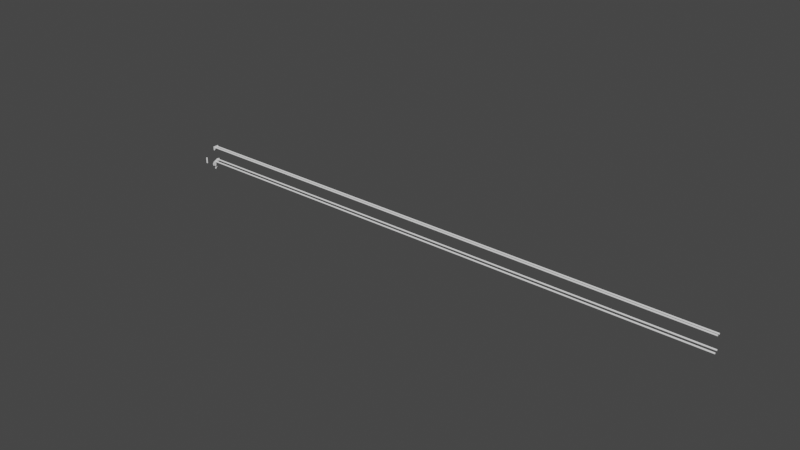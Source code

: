 # Source: design01.blend  (saved by Blender 2.80.75; exported with 4.5.12 LTS)
import bpy
from mathutils import Matrix  # noqa: F401  (used for matrix-valued properties, if any)

bpy.ops.wm.read_factory_settings(use_empty=True)
scene = bpy.context.scene
scene.name = 'Scene'

# ---- collections
col_towel_a = bpy.data.collections.new('towel_a'); scene.collection.children.link(col_towel_a)
col_curtain = bpy.data.collections.new('Curtain'); scene.collection.children.link(col_curtain)
col_towel_double = bpy.data.collections.new('towel_double'); scene.collection.children.link(col_towel_double)
col_towel_single_mount = bpy.data.collections.new('towel_single_mount'); scene.collection.children.link(col_towel_single_mount)
col_hanger = bpy.data.collections.new('hanger'); scene.collection.children.link(col_hanger)
col_curtain_2 = bpy.data.collections.new('curtain_2'); scene.collection.children.link(col_curtain_2)

# ---- materials (node trees are filled in below, after node groups)
mat_material = bpy.data.materials.new('Material')
mat_material.alpha_threshold = 0.0
mat_material.use_transparent_shadow = False
mat_material.line_color = (0.0, 0.0, 0.0, 1.0)

# ---- material node trees
mat_material.use_nodes = True; mat_material.node_tree.nodes.clear()
_N = mat_material.node_tree.nodes; _L = mat_material.node_tree.links
n0 = _N.new('ShaderNodeOutputMaterial'); n0.name = 'Material Output'; n0.location = (300, 300)
n1 = _N.new('ShaderNodeBsdfPrincipled'); n1.name = 'Principled BSDF'; n1.location = (10, 300)
n1.distribution = 'GGX'
n1.subsurface_method = 'BURLEY'
n1.inputs[2].default_value = 0.4
n1.inputs[3].default_value = 1.45
n1.inputs[27].default_value = (0.0, 0.0, 0.0, 1.0)
n1.inputs[28].default_value = 1.0
_L.new(n1.outputs[0], n0.inputs[0])
n0.is_active_output = True

# ---- world
world_world = bpy.data.worlds.new('World'); scene.world = world_world
world_world.use_nodes = True; world_world.node_tree.nodes.clear()
_N = world_world.node_tree.nodes; _L = world_world.node_tree.links
n0 = _N.new('ShaderNodeOutputWorld'); n0.name = 'World Output'; n0.location = (300, 300)
n1 = _N.new('ShaderNodeBackground'); n1.name = 'Background'; n1.location = (10, 300)
n1.inputs[0].default_value = (0.05088, 0.05088, 0.05088, 1.0)
_L.new(n1.outputs[0], n0.inputs[0])
n0.is_active_output = True
world_world.color = (0.05088, 0.05088, 0.05088)
world_world.use_sun_shadow = False
world_world.sun_shadow_jitter_overblur = 0.0

# ---- meshes
me_cube = bpy.data.meshes.new('Cube')
me_cube.from_pydata([(1.0, 1.0, 1.0), (1.0, 1.0, -1.0), (1.0, 0.0, 1.0), (1.0, 0.0, -1.0), (-1.0, 1.0, 1.0), (-1.0, 1.0, -1.0), (-1.0, 0.0, 1.0), (-1.0, 0.0, -1.0)], [], [(0, 4, 6, 2), (3, 2, 6, 7), (7, 6, 4, 5), (5, 1, 3, 7), (1, 0, 2, 3), (5, 4, 0, 1)])
_uv = me_cube.uv_layers.new(name='UVMap')
_uv.uv.foreach_set('vector', [0.375, 0.0, 0.625, 0.0, 0.625, 0.25, 0.375, 0.25, 0.375, 0.25, 0.625, 0.25, 0.625, 0.5, 0.375, 0.5, 0.375, 0.5, 0.625, 0.5, 0.625, 0.75, 0.375, 0.75, 0.375, 0.75, 0.625, 0.75, 0.625, 1.0, 0.375, 1.0, 0.125, 0.5, 0.375, 0.5, 0.375, 0.75, 0.125, 0.75, 0.625, 0.5, 0.875, 0.5, 0.875, 0.75, 0.625, 0.75])
me_cube.materials.append(mat_material)
me_cube.use_remesh_preserve_volume = False
me_cube.use_remesh_preserve_attributes = False
me_cube.use_mirror_vertex_groups = False
me_cube.update()
me_cube_001 = bpy.data.meshes.new('Cube.001')
me_cube_001.from_pydata([(-12.5, -0.5, -0.5), (-12.5, -0.5, 0.5), (-12.5, 0.5, -0.5), (-12.5, 0.5, 0.5), (12.5, -0.5, -0.5), (12.5, -0.5, 0.5), (12.5, 0.5, -0.5), (12.5, 0.5, 0.5)], [], [(0, 1, 3, 2), (2, 3, 7, 6), (6, 7, 5, 4), (4, 5, 1, 0), (2, 6, 4, 0), (7, 3, 1, 5)])
_uv = me_cube_001.uv_layers.new(name='UVMap')
_uv.uv.foreach_set('vector', [0.375, 0.0, 0.625, 0.0, 0.625, 0.25, 0.375, 0.25, 0.375, 0.25, 0.625, 0.25, 0.625, 0.5, 0.375, 0.5, 0.375, 0.5, 0.625, 0.5, 0.625, 0.75, 0.375, 0.75, 0.375, 0.75, 0.625, 0.75, 0.625, 1.0, 0.375, 1.0, 0.125, 0.5, 0.375, 0.5, 0.375, 0.75, 0.125, 0.75, 0.625, 0.5, 0.875, 0.5, 0.875, 0.75, 0.625, 0.75])
me_cube_001.use_remesh_preserve_volume = False
me_cube_001.use_remesh_preserve_attributes = False
me_cube_001.use_mirror_vertex_groups = False
me_cube_001.update()
me_cube_002 = bpy.data.meshes.new('Cube.002')
me_cube_002.from_pydata([(-0.5, 0.0, -0.5), (-0.5, 0.0, 0.5), (-0.5, 1.5, -0.5), (-0.5, 1.5, 0.5), (0.5, 0.0, -0.5), (0.5, 0.0, 0.5), (0.5, 1.5, -0.5), (0.5, 1.5, 0.5)], [], [(0, 1, 3, 2), (2, 3, 7, 6), (6, 7, 5, 4), (4, 5, 1, 0), (2, 6, 4, 0), (7, 3, 1, 5)])
_uv = me_cube_002.uv_layers.new(name='UVMap')
_uv.uv.foreach_set('vector', [0.375, 0.0, 0.625, 0.0, 0.625, 0.25, 0.375, 0.25, 0.375, 0.25, 0.625, 0.25, 0.625, 0.5, 0.375, 0.5, 0.375, 0.5, 0.625, 0.5, 0.625, 0.75, 0.375, 0.75, 0.375, 0.75, 0.625, 0.75, 0.625, 1.0, 0.375, 1.0, 0.125, 0.5, 0.375, 0.5, 0.375, 0.75, 0.125, 0.75, 0.625, 0.5, 0.875, 0.5, 0.875, 0.75, 0.625, 0.75])
me_cube_002.use_remesh_preserve_volume = False
me_cube_002.use_remesh_preserve_attributes = False
me_cube_002.use_mirror_vertex_groups = False
me_cube_002.update()
me_cube_003 = bpy.data.meshes.new('Cube.003')
me_cube_003.from_pydata([(-0.5, 0.0, -1.0), (-0.5, 0.0, 1.0), (-0.5, 1.0, -1.0), (-0.5, 1.0, 1.0), (0.5, 0.0, -1.0), (0.5, 0.0, 1.0), (0.5, 1.0, -1.0), (0.5, 1.0, 1.0)], [], [(0, 1, 3, 2), (2, 3, 7, 6), (6, 7, 5, 4), (4, 5, 1, 0), (2, 6, 4, 0), (7, 3, 1, 5)])
_uv = me_cube_003.uv_layers.new(name='UVMap')
_uv.uv.foreach_set('vector', [0.375, 0.0, 0.625, 0.0, 0.625, 0.25, 0.375, 0.25, 0.375, 0.25, 0.625, 0.25, 0.625, 0.5, 0.375, 0.5, 0.375, 0.5, 0.625, 0.5, 0.625, 0.75, 0.375, 0.75, 0.375, 0.75, 0.625, 0.75, 0.625, 1.0, 0.375, 1.0, 0.125, 0.5, 0.375, 0.5, 0.375, 0.75, 0.125, 0.75, 0.625, 0.5, 0.875, 0.5, 0.875, 0.75, 0.625, 0.75])
me_cube_003.use_remesh_preserve_volume = False
me_cube_003.use_remesh_preserve_attributes = False
me_cube_003.use_mirror_vertex_groups = False
me_cube_003.update()
me_cylinder = bpy.data.meshes.new('Cylinder')
me_cylinder.from_pydata([(-46.0, 0.25, 7.8e-09), (46.0, 0.25, -2.2e-08), (-46.0, 0.2452, -0.04877), (46.0, 0.2452, -0.04877), (-46.0, 0.231, -0.09567), (46.0, 0.231, -0.09567), (-46.0, 0.2079, -0.1389), (46.0, 0.2079, -0.1389), (-46.0, 0.1768, -0.1768), (46.0, 0.1768, -0.1768), (-46.0, 0.1389, -0.2079), (46.0, 0.1389, -0.2079), (-46.0, 0.09567, -0.231), (46.0, 0.09567, -0.231), (-46.0, 0.04877, -0.2452), (46.0, 0.04877, -0.2452), (-46.0, 2.545e-07, -0.25), (46.0, 2.545e-07, -0.25), (-46.0, -0.04877, -0.2452), (46.0, -0.04877, -0.2452), (-46.0, -0.09567, -0.231), (46.0, -0.09567, -0.231), (-46.0, -0.1389, -0.2079), (46.0, -0.1389, -0.2079), (-46.0, -0.1768, -0.1768), (46.0, -0.1768, -0.1768), (-46.0, -0.2079, -0.1389), (46.0, -0.2079, -0.1389), (-46.0, -0.231, -0.09567), (46.0, -0.231, -0.09567), (-46.0, -0.2452, -0.04877), (46.0, -0.2452, -0.04877), (-46.0, -0.25, 9.721e-08), (46.0, -0.25, 6.74e-08), (-46.0, -0.2452, 0.04877), (46.0, -0.2452, 0.04877), (-46.0, -0.231, 0.09567), (46.0, -0.231, 0.09567), (-46.0, -0.2079, 0.1389), (46.0, -0.2079, 0.1389), (-46.0, -0.1768, 0.1768), (46.0, -0.1768, 0.1768), (-46.0, -0.1389, 0.2079), (46.0, -0.1389, 0.2079), (-46.0, -0.09567, 0.231), (46.0, -0.09567, 0.231), (-46.0, -0.04877, 0.2452), (46.0, -0.04877, 0.2452), (-46.0, 4.77e-07, 0.25), (46.0, 4.77e-07, 0.25), (-46.0, 0.04877, 0.2452), (46.0, 0.04877, 0.2452), (-46.0, 0.09567, 0.231), (46.0, 0.09567, 0.231), (-46.0, 0.1389, 0.2079), (46.0, 0.1389, 0.2079), (-46.0, 0.1768, 0.1768), (46.0, 0.1768, 0.1768), (-46.0, 0.2079, 0.1389), (46.0, 0.2079, 0.1389), (-46.0, 0.231, 0.09567), (46.0, 0.231, 0.09567), (-46.0, 0.2452, 0.04877), (46.0, 0.2452, 0.04877)], [], [(0, 1, 3, 2), (2, 3, 5, 4), (4, 5, 7, 6), (6, 7, 9, 8), (8, 9, 11, 10), (10, 11, 13, 12), (12, 13, 15, 14), (14, 15, 17, 16), (16, 17, 19, 18), (18, 19, 21, 20), (20, 21, 23, 22), (22, 23, 25, 24), (24, 25, 27, 26), (26, 27, 29, 28), (28, 29, 31, 30), (30, 31, 33, 32), (32, 33, 35, 34), (34, 35, 37, 36), (36, 37, 39, 38), (38, 39, 41, 40), (40, 41, 43, 42), (42, 43, 45, 44), (44, 45, 47, 46), (46, 47, 49, 48), (48, 49, 51, 50), (50, 51, 53, 52), (52, 53, 55, 54), (54, 55, 57, 56), (56, 57, 59, 58), (58, 59, 61, 60), (3, 1, 63, 61, 59, 57, 55, 53, 51, 49, 47, 45, 43, 41, 39, 37, 35, 33, 31, 29, 27, 25, 23, 21, 19, 17, 15, 13, 11, 9, 7, 5), (60, 61, 63, 62), (62, 63, 1, 0), (0, 2, 4, 6, 8, 10, 12, 14, 16, 18, 20, 22, 24, 26, 28, 30, 32, 34, 36, 38, 40, 42, 44, 46, 48, 50, 52, 54, 56, 58, 60, 62)])
_uv = me_cylinder.uv_layers.new(name='UVMap')
_uv.uv.foreach_set('vector', [1.0, 0.5, 1.0, 1.0, 0.9688, 1.0, 0.9688, 0.5, 0.9688, 0.5, 0.9688, 1.0, 0.9375, 1.0, 0.9375, 0.5, 0.9375, 0.5, 0.9375, 1.0, 0.9062, 1.0, 0.9062, 0.5, 0.9062, 0.5, 0.9062, 1.0, 0.875, 1.0, 0.875, 0.5, 0.875, 0.5, 0.875, 1.0, 0.8438, 1.0, 0.8438, 0.5, 0.8438, 0.5, 0.8438, 1.0, 0.8125, 1.0, 0.8125, 0.5, 0.8125, 0.5, 0.8125, 1.0, 0.7812, 1.0, 0.7812, 0.5, 0.7812, 0.5, 0.7812, 1.0, 0.75, 1.0, 0.75, 0.5, 0.75, 0.5, 0.75, 1.0, 0.7188, 1.0, 0.7188, 0.5, 0.7188, 0.5, 0.7188, 1.0, 0.6875, 1.0, 0.6875, 0.5, 0.6875, 0.5, 0.6875, 1.0, 0.6562, 1.0, 0.6562, 0.5, 0.6562, 0.5, 0.6562, 1.0, 0.625, 1.0, 0.625, 0.5, 0.625, 0.5, 0.625, 1.0, 0.5938, 1.0, 0.5938, 0.5, 0.5938, 0.5, 0.5938, 1.0, 0.5625, 1.0, 0.5625, 0.5, 0.5625, 0.5, 0.5625, 1.0, 0.5312, 1.0, 0.5312, 0.5, 0.5312, 0.5, 0.5312, 1.0, 0.5, 1.0, 0.5, 0.5, 0.5, 0.5, 0.5, 1.0, 0.4688, 1.0, 0.4688, 0.5, 0.4688, 0.5, 0.4688, 1.0, 0.4375, 1.0, 0.4375, 0.5, 0.4375, 0.5, 0.4375, 1.0, 0.4062, 1.0, 0.4062, 0.5, 0.4062, 0.5, 0.4062, 1.0, 0.375, 1.0, 0.375, 0.5, 0.375, 0.5, 0.375, 1.0, 0.3438, 1.0, 0.3438, 0.5, 0.3438, 0.5, 0.3438, 1.0, 0.3125, 1.0, 0.3125, 0.5, 0.3125, 0.5, 0.3125, 1.0, 0.2812, 1.0, 0.2812, 0.5, 0.2812, 0.5, 0.2812, 1.0, 0.25, 1.0, 0.25, 0.5, 0.25, 0.5, 0.25, 1.0, 0.2188, 1.0, 0.2188, 0.5, 0.2188, 0.5, 0.2188, 1.0, 0.1875, 1.0, 0.1875, 0.5, 0.1875, 0.5, 0.1875, 1.0, 0.1562, 1.0, 0.1562, 0.5, 0.1562, 0.5, 0.1562, 1.0, 0.125, 1.0, 0.125, 0.5, 0.125, 0.5, 0.125, 1.0, 0.09375, 1.0, 0.09375, 0.5, 0.09375, 0.5, 0.09375, 1.0, 0.0625, 1.0, 0.0625, 0.5, 0.2968, 0.4854, 0.25, 0.49, 0.2032, 0.4854, 0.1582, 0.4717, 0.1167, 0.4496, 0.08029, 0.4197, 0.05045, 0.3833, 0.02827, 0.3418, 0.01461, 0.2968, 0.01, 0.25, 0.01461, 0.2032, 0.02827, 0.1582, 0.05045, 0.1167, 0.08029, 0.08029, 0.1167, 0.05045, 0.1582, 0.02827, 0.2032, 0.01461, 0.25, 0.01, 0.2968, 0.01461, 0.3418, 0.02827, 0.3833, 0.05045, 0.4197, 0.08029, 0.4496, 0.1167, 0.4717, 0.1582, 0.4854, 0.2032, 0.49, 0.25, 0.4854, 0.2968, 0.4717, 0.3418, 0.4496, 0.3833, 0.4197, 0.4197, 0.3833, 0.4496, 0.3418, 0.4717, 0.0625, 0.5, 0.0625, 1.0, 0.03125, 1.0, 0.03125, 0.5, 0.03125, 0.5, 0.03125, 1.0, 0.0, 1.0, 0.0, 0.5, 0.75, 0.49, 0.7968, 0.4854, 0.8418, 0.4717, 0.8833, 0.4496, 0.9197, 0.4197, 0.9496, 0.3833, 0.9717, 0.3418, 0.9854, 0.2968, 0.99, 0.25, 0.9854, 0.2032, 0.9717, 0.1582, 0.9496, 0.1167, 0.9197, 0.08029, 0.8833, 0.05045, 0.8418, 0.02827, 0.7968, 0.01461, 0.75, 0.01, 0.7032, 0.01461, 0.6582, 0.02827, 0.6167, 0.05045, 0.5803, 0.08029, 0.5504, 0.1167, 0.5283, 0.1582, 0.5146, 0.2032, 0.51, 0.25, 0.5146, 0.2968, 0.5283, 0.3418, 0.5504, 0.3833, 0.5803, 0.4197, 0.6167, 0.4496, 0.6582, 0.4717, 0.7032, 0.4854])
me_cylinder.use_remesh_preserve_volume = False
me_cylinder.use_remesh_preserve_attributes = False
me_cylinder.use_mirror_vertex_groups = False
me_cylinder.update()
me_cube_004 = bpy.data.meshes.new('Cube.004')
me_cube_004.from_pydata([(-0.375, 0.0, -0.5), (-0.375, 0.0, 0.5), (-0.375, 2.5, -0.5), (-0.375, 2.5, 0.5), (0.375, 0.0, -0.5), (0.375, 0.0, 0.5), (0.375, 2.5, -0.5), (0.375, 2.5, 0.5)], [], [(0, 1, 3, 2), (2, 3, 7, 6), (6, 7, 5, 4), (4, 5, 1, 0), (2, 6, 4, 0), (7, 3, 1, 5)])
_uv = me_cube_004.uv_layers.new(name='UVMap')
_uv.uv.foreach_set('vector', [0.375, 0.0, 0.625, 0.0, 0.625, 0.25, 0.375, 0.25, 0.375, 0.25, 0.625, 0.25, 0.625, 0.5, 0.375, 0.5, 0.375, 0.5, 0.625, 0.5, 0.625, 0.75, 0.375, 0.75, 0.375, 0.75, 0.625, 0.75, 0.625, 1.0, 0.375, 1.0, 0.125, 0.5, 0.375, 0.5, 0.375, 0.75, 0.125, 0.75, 0.625, 0.5, 0.875, 0.5, 0.875, 0.75, 0.625, 0.75])
me_cube_004.use_remesh_preserve_volume = False
me_cube_004.use_remesh_preserve_attributes = False
me_cube_004.use_mirror_vertex_groups = False
me_cube_004.update()
me_cylinder_001 = bpy.data.meshes.new('Cylinder.001')
me_cylinder_001.from_pydata([(-1.0, 0.3125, 1.49e-08), (1.0, 0.3125, -2.235e-08), (-1.0, 0.3065, -0.06097), (1.0, 0.3065, -0.06097), (-1.0, 0.2887, -0.1196), (1.0, 0.2887, -0.1196), (-1.0, 0.2598, -0.1736), (1.0, 0.2598, -0.1736), (-1.0, 0.221, -0.221), (1.0, 0.221, -0.221), (-1.0, 0.1736, -0.2598), (1.0, 0.1736, -0.2598), (-1.0, 0.1196, -0.2887), (1.0, 0.1196, -0.2887), (-1.0, 0.06097, -0.3065), (1.0, 0.06097, -0.3065), (-1.0, 1.989e-07, -0.3125), (1.0, 1.989e-07, -0.3125), (-1.0, -0.06097, -0.3065), (1.0, -0.06097, -0.3065), (-1.0, -0.1196, -0.2887), (1.0, -0.1196, -0.2887), (-1.0, -0.1736, -0.2598), (1.0, -0.1736, -0.2598), (-1.0, -0.221, -0.221), (1.0, -0.221, -0.221), (-1.0, -0.2598, -0.1736), (1.0, -0.2598, -0.1736), (-1.0, -0.2887, -0.1196), (1.0, -0.2887, -0.1196), (-1.0, -0.3065, -0.06097), (1.0, -0.3065, -0.06097), (-1.0, -0.3125, 1.267e-07), (1.0, -0.3125, 8.941e-08), (-1.0, -0.3065, 0.06097), (1.0, -0.3065, 0.06097), (-1.0, -0.2887, 0.1196), (1.0, -0.2887, 0.1196), (-1.0, -0.2598, 0.1736), (1.0, -0.2598, 0.1736), (-1.0, -0.221, 0.221), (1.0, -0.221, 0.221), (-1.0, -0.1736, 0.2598), (1.0, -0.1736, 0.2598), (-1.0, -0.1196, 0.2887), (1.0, -0.1196, 0.2887), (-1.0, -0.06097, 0.3065), (1.0, -0.06097, 0.3065), (-1.0, 4.771e-07, 0.3125), (1.0, 4.771e-07, 0.3125), (-1.0, 0.06097, 0.3065), (1.0, 0.06097, 0.3065), (-1.0, 0.1196, 0.2887), (1.0, 0.1196, 0.2887), (-1.0, 0.1736, 0.2598), (1.0, 0.1736, 0.2598), (-1.0, 0.221, 0.221), (1.0, 0.221, 0.221), (-1.0, 0.2598, 0.1736), (1.0, 0.2598, 0.1736), (-1.0, 0.2887, 0.1196), (1.0, 0.2887, 0.1196), (-1.0, 0.3065, 0.06097), (1.0, 0.3065, 0.06097)], [], [(0, 1, 3, 2), (2, 3, 5, 4), (4, 5, 7, 6), (6, 7, 9, 8), (8, 9, 11, 10), (10, 11, 13, 12), (12, 13, 15, 14), (14, 15, 17, 16), (16, 17, 19, 18), (18, 19, 21, 20), (20, 21, 23, 22), (22, 23, 25, 24), (24, 25, 27, 26), (26, 27, 29, 28), (28, 29, 31, 30), (30, 31, 33, 32), (32, 33, 35, 34), (34, 35, 37, 36), (36, 37, 39, 38), (38, 39, 41, 40), (40, 41, 43, 42), (42, 43, 45, 44), (44, 45, 47, 46), (46, 47, 49, 48), (48, 49, 51, 50), (50, 51, 53, 52), (52, 53, 55, 54), (54, 55, 57, 56), (56, 57, 59, 58), (58, 59, 61, 60), (3, 1, 63, 61, 59, 57, 55, 53, 51, 49, 47, 45, 43, 41, 39, 37, 35, 33, 31, 29, 27, 25, 23, 21, 19, 17, 15, 13, 11, 9, 7, 5), (60, 61, 63, 62), (62, 63, 1, 0), (0, 2, 4, 6, 8, 10, 12, 14, 16, 18, 20, 22, 24, 26, 28, 30, 32, 34, 36, 38, 40, 42, 44, 46, 48, 50, 52, 54, 56, 58, 60, 62)])
_uv = me_cylinder_001.uv_layers.new(name='UVMap')
_uv.uv.foreach_set('vector', [1.0, 0.5, 1.0, 1.0, 0.9688, 1.0, 0.9688, 0.5, 0.9688, 0.5, 0.9688, 1.0, 0.9375, 1.0, 0.9375, 0.5, 0.9375, 0.5, 0.9375, 1.0, 0.9062, 1.0, 0.9062, 0.5, 0.9062, 0.5, 0.9062, 1.0, 0.875, 1.0, 0.875, 0.5, 0.875, 0.5, 0.875, 1.0, 0.8438, 1.0, 0.8438, 0.5, 0.8438, 0.5, 0.8438, 1.0, 0.8125, 1.0, 0.8125, 0.5, 0.8125, 0.5, 0.8125, 1.0, 0.7812, 1.0, 0.7812, 0.5, 0.7812, 0.5, 0.7812, 1.0, 0.75, 1.0, 0.75, 0.5, 0.75, 0.5, 0.75, 1.0, 0.7188, 1.0, 0.7188, 0.5, 0.7188, 0.5, 0.7188, 1.0, 0.6875, 1.0, 0.6875, 0.5, 0.6875, 0.5, 0.6875, 1.0, 0.6562, 1.0, 0.6562, 0.5, 0.6562, 0.5, 0.6562, 1.0, 0.625, 1.0, 0.625, 0.5, 0.625, 0.5, 0.625, 1.0, 0.5938, 1.0, 0.5938, 0.5, 0.5938, 0.5, 0.5938, 1.0, 0.5625, 1.0, 0.5625, 0.5, 0.5625, 0.5, 0.5625, 1.0, 0.5312, 1.0, 0.5312, 0.5, 0.5312, 0.5, 0.5312, 1.0, 0.5, 1.0, 0.5, 0.5, 0.5, 0.5, 0.5, 1.0, 0.4688, 1.0, 0.4688, 0.5, 0.4688, 0.5, 0.4688, 1.0, 0.4375, 1.0, 0.4375, 0.5, 0.4375, 0.5, 0.4375, 1.0, 0.4062, 1.0, 0.4062, 0.5, 0.4062, 0.5, 0.4062, 1.0, 0.375, 1.0, 0.375, 0.5, 0.375, 0.5, 0.375, 1.0, 0.3438, 1.0, 0.3438, 0.5, 0.3438, 0.5, 0.3438, 1.0, 0.3125, 1.0, 0.3125, 0.5, 0.3125, 0.5, 0.3125, 1.0, 0.2812, 1.0, 0.2812, 0.5, 0.2812, 0.5, 0.2812, 1.0, 0.25, 1.0, 0.25, 0.5, 0.25, 0.5, 0.25, 1.0, 0.2188, 1.0, 0.2188, 0.5, 0.2188, 0.5, 0.2188, 1.0, 0.1875, 1.0, 0.1875, 0.5, 0.1875, 0.5, 0.1875, 1.0, 0.1562, 1.0, 0.1562, 0.5, 0.1562, 0.5, 0.1562, 1.0, 0.125, 1.0, 0.125, 0.5, 0.125, 0.5, 0.125, 1.0, 0.09375, 1.0, 0.09375, 0.5, 0.09375, 0.5, 0.09375, 1.0, 0.0625, 1.0, 0.0625, 0.5, 0.2968, 0.4854, 0.25, 0.49, 0.2032, 0.4854, 0.1582, 0.4717, 0.1167, 0.4496, 0.08029, 0.4197, 0.05045, 0.3833, 0.02827, 0.3418, 0.01461, 0.2968, 0.01, 0.25, 0.01461, 0.2032, 0.02827, 0.1582, 0.05045, 0.1167, 0.08029, 0.08029, 0.1167, 0.05045, 0.1582, 0.02827, 0.2032, 0.01461, 0.25, 0.01, 0.2968, 0.01461, 0.3418, 0.02827, 0.3833, 0.05045, 0.4197, 0.08029, 0.4496, 0.1167, 0.4717, 0.1582, 0.4854, 0.2032, 0.49, 0.25, 0.4854, 0.2968, 0.4717, 0.3418, 0.4496, 0.3833, 0.4197, 0.4197, 0.3833, 0.4496, 0.3418, 0.4717, 0.0625, 0.5, 0.0625, 1.0, 0.03125, 1.0, 0.03125, 0.5, 0.03125, 0.5, 0.03125, 1.0, 0.0, 1.0, 0.0, 0.5, 0.75, 0.49, 0.7968, 0.4854, 0.8418, 0.4717, 0.8833, 0.4496, 0.9197, 0.4197, 0.9496, 0.3833, 0.9717, 0.3418, 0.9854, 0.2968, 0.99, 0.25, 0.9854, 0.2032, 0.9717, 0.1582, 0.9496, 0.1167, 0.9197, 0.08029, 0.8833, 0.05045, 0.8418, 0.02827, 0.7968, 0.01461, 0.75, 0.01, 0.7032, 0.01461, 0.6582, 0.02827, 0.6167, 0.05045, 0.5803, 0.08029, 0.5504, 0.1167, 0.5283, 0.1582, 0.5146, 0.2032, 0.51, 0.25, 0.5146, 0.2968, 0.5283, 0.3418, 0.5504, 0.3833, 0.5803, 0.4197, 0.6167, 0.4496, 0.6582, 0.4717, 0.7032, 0.4854])
me_cylinder_001.use_remesh_preserve_volume = False
me_cylinder_001.use_remesh_preserve_attributes = False
me_cylinder_001.use_mirror_vertex_groups = False
me_cylinder_001.update()
me_cylinder_002 = bpy.data.meshes.new('Cylinder.002')
me_cylinder_002.from_pydata([(-0.25, 0.5, 2.384e-07), (0.25, 0.5, 2.086e-07), (-0.25, 0.4904, -0.09754), (0.25, 0.4904, -0.09754), (-0.25, 0.4619, -0.1913), (0.25, 0.4619, -0.1913), (-0.25, 0.4157, -0.2778), (0.25, 0.4157, -0.2778), (-0.25, 0.3536, -0.3536), (0.25, 0.3536, -0.3536), (-0.25, 0.2778, -0.4157), (0.25, 0.2778, -0.4157), (-0.25, 0.1913, -0.4619), (0.25, 0.1913, -0.4619), (-0.25, 0.09755, -0.4904), (0.25, 0.09755, -0.4904), (-0.25, 1.57e-07, -0.5), (0.25, 1.57e-07, -0.5), (-0.25, -0.09754, -0.4904), (0.25, -0.09754, -0.4904), (-0.25, -0.1913, -0.4619), (0.25, -0.1913, -0.4619), (-0.25, -0.2778, -0.4157), (0.25, -0.2778, -0.4157), (-0.25, -0.3536, -0.3536), (0.25, -0.3536, -0.3536), (-0.25, -0.4157, -0.2778), (0.25, -0.4157, -0.2778), (-0.25, -0.4619, -0.1913), (0.25, -0.4619, -0.1913), (-0.25, -0.4904, -0.09754), (0.25, -0.4904, -0.09754), (-0.25, -0.5, 4.172e-07), (0.25, -0.5, 3.874e-07), (-0.25, -0.4904, 0.09755), (0.25, -0.4904, 0.09755), (-0.25, -0.4619, 0.1913), (0.25, -0.4619, 0.1913), (-0.25, -0.4157, 0.2778), (0.25, -0.4157, 0.2778), (-0.25, -0.3536, 0.3536), (0.25, -0.3536, 0.3536), (-0.25, -0.2778, 0.4157), (0.25, -0.2778, 0.4157), (-0.25, -0.1913, 0.4619), (0.25, -0.1913, 0.4619), (-0.25, -0.09754, 0.4904), (0.25, -0.09754, 0.4904), (-0.25, 6.02e-07, 0.5), (0.25, 6.02e-07, 0.5), (-0.25, 0.09755, 0.4904), (0.25, 0.09755, 0.4904), (-0.25, 0.1913, 0.4619), (0.25, 0.1913, 0.4619), (-0.25, 0.2778, 0.4157), (0.25, 0.2778, 0.4157), (-0.25, 0.3536, 0.3536), (0.25, 0.3536, 0.3536), (-0.25, 0.4157, 0.2778), (0.25, 0.4157, 0.2778), (-0.25, 0.4619, 0.1913), (0.25, 0.4619, 0.1913), (-0.25, 0.4904, 0.09754), (0.25, 0.4904, 0.09754)], [], [(0, 1, 3, 2), (2, 3, 5, 4), (4, 5, 7, 6), (6, 7, 9, 8), (8, 9, 11, 10), (10, 11, 13, 12), (12, 13, 15, 14), (14, 15, 17, 16), (16, 17, 19, 18), (18, 19, 21, 20), (20, 21, 23, 22), (22, 23, 25, 24), (24, 25, 27, 26), (26, 27, 29, 28), (28, 29, 31, 30), (30, 31, 33, 32), (32, 33, 35, 34), (34, 35, 37, 36), (36, 37, 39, 38), (38, 39, 41, 40), (40, 41, 43, 42), (42, 43, 45, 44), (44, 45, 47, 46), (46, 47, 49, 48), (48, 49, 51, 50), (50, 51, 53, 52), (52, 53, 55, 54), (54, 55, 57, 56), (56, 57, 59, 58), (58, 59, 61, 60), (3, 1, 63, 61, 59, 57, 55, 53, 51, 49, 47, 45, 43, 41, 39, 37, 35, 33, 31, 29, 27, 25, 23, 21, 19, 17, 15, 13, 11, 9, 7, 5), (60, 61, 63, 62), (62, 63, 1, 0), (0, 2, 4, 6, 8, 10, 12, 14, 16, 18, 20, 22, 24, 26, 28, 30, 32, 34, 36, 38, 40, 42, 44, 46, 48, 50, 52, 54, 56, 58, 60, 62)])
_uv = me_cylinder_002.uv_layers.new(name='UVMap')
_uv.uv.foreach_set('vector', [1.0, 0.5, 1.0, 1.0, 0.9688, 1.0, 0.9688, 0.5, 0.9688, 0.5, 0.9688, 1.0, 0.9375, 1.0, 0.9375, 0.5, 0.9375, 0.5, 0.9375, 1.0, 0.9062, 1.0, 0.9062, 0.5, 0.9062, 0.5, 0.9062, 1.0, 0.875, 1.0, 0.875, 0.5, 0.875, 0.5, 0.875, 1.0, 0.8438, 1.0, 0.8438, 0.5, 0.8438, 0.5, 0.8438, 1.0, 0.8125, 1.0, 0.8125, 0.5, 0.8125, 0.5, 0.8125, 1.0, 0.7812, 1.0, 0.7812, 0.5, 0.7812, 0.5, 0.7812, 1.0, 0.75, 1.0, 0.75, 0.5, 0.75, 0.5, 0.75, 1.0, 0.7188, 1.0, 0.7188, 0.5, 0.7188, 0.5, 0.7188, 1.0, 0.6875, 1.0, 0.6875, 0.5, 0.6875, 0.5, 0.6875, 1.0, 0.6562, 1.0, 0.6562, 0.5, 0.6562, 0.5, 0.6562, 1.0, 0.625, 1.0, 0.625, 0.5, 0.625, 0.5, 0.625, 1.0, 0.5938, 1.0, 0.5938, 0.5, 0.5938, 0.5, 0.5938, 1.0, 0.5625, 1.0, 0.5625, 0.5, 0.5625, 0.5, 0.5625, 1.0, 0.5312, 1.0, 0.5312, 0.5, 0.5312, 0.5, 0.5312, 1.0, 0.5, 1.0, 0.5, 0.5, 0.5, 0.5, 0.5, 1.0, 0.4688, 1.0, 0.4688, 0.5, 0.4688, 0.5, 0.4688, 1.0, 0.4375, 1.0, 0.4375, 0.5, 0.4375, 0.5, 0.4375, 1.0, 0.4062, 1.0, 0.4062, 0.5, 0.4062, 0.5, 0.4062, 1.0, 0.375, 1.0, 0.375, 0.5, 0.375, 0.5, 0.375, 1.0, 0.3438, 1.0, 0.3438, 0.5, 0.3438, 0.5, 0.3438, 1.0, 0.3125, 1.0, 0.3125, 0.5, 0.3125, 0.5, 0.3125, 1.0, 0.2812, 1.0, 0.2812, 0.5, 0.2812, 0.5, 0.2812, 1.0, 0.25, 1.0, 0.25, 0.5, 0.25, 0.5, 0.25, 1.0, 0.2188, 1.0, 0.2188, 0.5, 0.2188, 0.5, 0.2188, 1.0, 0.1875, 1.0, 0.1875, 0.5, 0.1875, 0.5, 0.1875, 1.0, 0.1562, 1.0, 0.1562, 0.5, 0.1562, 0.5, 0.1562, 1.0, 0.125, 1.0, 0.125, 0.5, 0.125, 0.5, 0.125, 1.0, 0.09375, 1.0, 0.09375, 0.5, 0.09375, 0.5, 0.09375, 1.0, 0.0625, 1.0, 0.0625, 0.5, 0.2968, 0.4854, 0.25, 0.49, 0.2032, 0.4854, 0.1582, 0.4717, 0.1167, 0.4496, 0.08029, 0.4197, 0.05045, 0.3833, 0.02827, 0.3418, 0.01461, 0.2968, 0.01, 0.25, 0.01461, 0.2032, 0.02827, 0.1582, 0.05045, 0.1167, 0.08029, 0.08029, 0.1167, 0.05045, 0.1582, 0.02827, 0.2032, 0.01461, 0.25, 0.01, 0.2968, 0.01461, 0.3418, 0.02827, 0.3833, 0.05045, 0.4197, 0.08029, 0.4496, 0.1167, 0.4717, 0.1582, 0.4854, 0.2032, 0.49, 0.25, 0.4854, 0.2968, 0.4717, 0.3418, 0.4496, 0.3833, 0.4197, 0.4197, 0.3833, 0.4496, 0.3418, 0.4717, 0.0625, 0.5, 0.0625, 1.0, 0.03125, 1.0, 0.03125, 0.5, 0.03125, 0.5, 0.03125, 1.0, 0.0, 1.0, 0.0, 0.5, 0.75, 0.49, 0.7968, 0.4854, 0.8418, 0.4717, 0.8833, 0.4496, 0.9197, 0.4197, 0.9496, 0.3833, 0.9717, 0.3418, 0.9854, 0.2968, 0.99, 0.25, 0.9854, 0.2032, 0.9717, 0.1582, 0.9496, 0.1167, 0.9197, 0.08029, 0.8833, 0.05045, 0.8418, 0.02827, 0.7968, 0.01461, 0.75, 0.01, 0.7032, 0.01461, 0.6582, 0.02827, 0.6167, 0.05045, 0.5803, 0.08029, 0.5504, 0.1167, 0.5283, 0.1582, 0.5146, 0.2032, 0.51, 0.25, 0.5146, 0.2968, 0.5283, 0.3418, 0.5504, 0.3833, 0.5803, 0.4197, 0.6167, 0.4496, 0.6582, 0.4717, 0.7032, 0.4854])
me_cylinder_002.use_remesh_preserve_volume = False
me_cylinder_002.use_remesh_preserve_attributes = False
me_cylinder_002.use_mirror_vertex_groups = False
me_cylinder_002.update()
me_cylinder_003 = bpy.data.meshes.new('Cylinder.003')
me_cylinder_003.from_pydata([(4.501e-08, 0.05, 0.0), (4.501e-08, 0.05, 1.0), (0.009755, 0.04904, 0.0), (0.009755, 0.04904, 1.0), (0.01913, 0.04619, 0.0), (0.01913, 0.04619, 1.0), (0.02778, 0.04157, 0.0), (0.02778, 0.04157, 1.0), (0.03536, 0.03536, 0.0), (0.03536, 0.03536, 1.0), (0.04157, 0.02778, 0.0), (0.04157, 0.02778, 1.0), (0.04619, 0.01913, 0.0), (0.04619, 0.01913, 1.0), (0.04904, 0.009755, 0.0), (0.04904, 0.009755, 1.0), (0.05, 2.812e-07, 0.0), (0.05, 2.812e-07, 1.0), (0.04904, -0.009754, 0.0), (0.04904, -0.009754, 1.0), (0.04619, -0.01913, 0.0), (0.04619, -0.01913, 1.0), (0.04157, -0.02778, 0.0), (0.04157, -0.02778, 1.0), (0.03536, -0.03536, 0.0), (0.03536, -0.03536, 1.0), (0.02778, -0.04157, 0.0), (0.02778, -0.04157, 1.0), (0.01913, -0.04619, 0.0), (0.01913, -0.04619, 1.0), (0.009755, -0.04904, 0.0), (0.009755, -0.04904, 1.0), (2.871e-08, -0.05, 0.0), (2.871e-08, -0.05, 1.0), (-0.009754, -0.04904, 0.0), (-0.009754, -0.04904, 1.0), (-0.01913, -0.04619, 0.0), (-0.01913, -0.04619, 1.0), (-0.02778, -0.04157, 0.0), (-0.02778, -0.04157, 1.0), (-0.03536, -0.03536, 0.0), (-0.03536, -0.03536, 1.0), (-0.04157, -0.02778, 0.0), (-0.04157, -0.02778, 1.0), (-0.04619, -0.01913, 0.0), (-0.04619, -0.01913, 1.0), (-0.04904, -0.009754, 0.0), (-0.04904, -0.009754, 1.0), (-0.05, 3.257e-07, 0.0), (-0.05, 3.257e-07, 1.0), (-0.04904, 0.009755, 0.0), (-0.04904, 0.009755, 1.0), (-0.04619, 0.01913, 0.0), (-0.04619, 0.01913, 1.0), (-0.04157, 0.02778, 0.0), (-0.04157, 0.02778, 1.0), (-0.03536, 0.03536, 0.0), (-0.03536, 0.03536, 1.0), (-0.02778, 0.04157, 0.0), (-0.02778, 0.04157, 1.0), (-0.01913, 0.04619, 0.0), (-0.01913, 0.04619, 1.0), (-0.009754, 0.04904, 0.0), (-0.009754, 0.04904, 1.0)], [], [(0, 1, 3, 2), (2, 3, 5, 4), (4, 5, 7, 6), (6, 7, 9, 8), (8, 9, 11, 10), (10, 11, 13, 12), (12, 13, 15, 14), (14, 15, 17, 16), (16, 17, 19, 18), (18, 19, 21, 20), (20, 21, 23, 22), (22, 23, 25, 24), (24, 25, 27, 26), (26, 27, 29, 28), (28, 29, 31, 30), (30, 31, 33, 32), (32, 33, 35, 34), (34, 35, 37, 36), (36, 37, 39, 38), (38, 39, 41, 40), (40, 41, 43, 42), (42, 43, 45, 44), (44, 45, 47, 46), (46, 47, 49, 48), (48, 49, 51, 50), (50, 51, 53, 52), (52, 53, 55, 54), (54, 55, 57, 56), (56, 57, 59, 58), (58, 59, 61, 60), (3, 1, 63, 61, 59, 57, 55, 53, 51, 49, 47, 45, 43, 41, 39, 37, 35, 33, 31, 29, 27, 25, 23, 21, 19, 17, 15, 13, 11, 9, 7, 5), (60, 61, 63, 62), (62, 63, 1, 0), (0, 2, 4, 6, 8, 10, 12, 14, 16, 18, 20, 22, 24, 26, 28, 30, 32, 34, 36, 38, 40, 42, 44, 46, 48, 50, 52, 54, 56, 58, 60, 62)])
_uv = me_cylinder_003.uv_layers.new(name='UVMap')
_uv.uv.foreach_set('vector', [1.0, 0.5, 1.0, 1.0, 0.9688, 1.0, 0.9688, 0.5, 0.9688, 0.5, 0.9688, 1.0, 0.9375, 1.0, 0.9375, 0.5, 0.9375, 0.5, 0.9375, 1.0, 0.9062, 1.0, 0.9062, 0.5, 0.9062, 0.5, 0.9062, 1.0, 0.875, 1.0, 0.875, 0.5, 0.875, 0.5, 0.875, 1.0, 0.8438, 1.0, 0.8438, 0.5, 0.8438, 0.5, 0.8438, 1.0, 0.8125, 1.0, 0.8125, 0.5, 0.8125, 0.5, 0.8125, 1.0, 0.7812, 1.0, 0.7812, 0.5, 0.7812, 0.5, 0.7812, 1.0, 0.75, 1.0, 0.75, 0.5, 0.75, 0.5, 0.75, 1.0, 0.7188, 1.0, 0.7188, 0.5, 0.7188, 0.5, 0.7188, 1.0, 0.6875, 1.0, 0.6875, 0.5, 0.6875, 0.5, 0.6875, 1.0, 0.6562, 1.0, 0.6562, 0.5, 0.6562, 0.5, 0.6562, 1.0, 0.625, 1.0, 0.625, 0.5, 0.625, 0.5, 0.625, 1.0, 0.5938, 1.0, 0.5938, 0.5, 0.5938, 0.5, 0.5938, 1.0, 0.5625, 1.0, 0.5625, 0.5, 0.5625, 0.5, 0.5625, 1.0, 0.5312, 1.0, 0.5312, 0.5, 0.5312, 0.5, 0.5312, 1.0, 0.5, 1.0, 0.5, 0.5, 0.5, 0.5, 0.5, 1.0, 0.4688, 1.0, 0.4688, 0.5, 0.4688, 0.5, 0.4688, 1.0, 0.4375, 1.0, 0.4375, 0.5, 0.4375, 0.5, 0.4375, 1.0, 0.4062, 1.0, 0.4062, 0.5, 0.4062, 0.5, 0.4062, 1.0, 0.375, 1.0, 0.375, 0.5, 0.375, 0.5, 0.375, 1.0, 0.3438, 1.0, 0.3438, 0.5, 0.3438, 0.5, 0.3438, 1.0, 0.3125, 1.0, 0.3125, 0.5, 0.3125, 0.5, 0.3125, 1.0, 0.2812, 1.0, 0.2812, 0.5, 0.2812, 0.5, 0.2812, 1.0, 0.25, 1.0, 0.25, 0.5, 0.25, 0.5, 0.25, 1.0, 0.2188, 1.0, 0.2188, 0.5, 0.2188, 0.5, 0.2188, 1.0, 0.1875, 1.0, 0.1875, 0.5, 0.1875, 0.5, 0.1875, 1.0, 0.1562, 1.0, 0.1562, 0.5, 0.1562, 0.5, 0.1562, 1.0, 0.125, 1.0, 0.125, 0.5, 0.125, 0.5, 0.125, 1.0, 0.09375, 1.0, 0.09375, 0.5, 0.09375, 0.5, 0.09375, 1.0, 0.0625, 1.0, 0.0625, 0.5, 0.2968, 0.4854, 0.25, 0.49, 0.2032, 0.4854, 0.1582, 0.4717, 0.1167, 0.4496, 0.08029, 0.4197, 0.05045, 0.3833, 0.02827, 0.3418, 0.01461, 0.2968, 0.01, 0.25, 0.01461, 0.2032, 0.02827, 0.1582, 0.05045, 0.1167, 0.08029, 0.08029, 0.1167, 0.05045, 0.1582, 0.02827, 0.2032, 0.01461, 0.25, 0.01, 0.2968, 0.01461, 0.3418, 0.02827, 0.3833, 0.05045, 0.4197, 0.08029, 0.4496, 0.1167, 0.4717, 0.1582, 0.4854, 0.2032, 0.49, 0.25, 0.4854, 0.2968, 0.4717, 0.3418, 0.4496, 0.3833, 0.4197, 0.4197, 0.3833, 0.4496, 0.3418, 0.4717, 0.0625, 0.5, 0.0625, 1.0, 0.03125, 1.0, 0.03125, 0.5, 0.03125, 0.5, 0.03125, 1.0, 0.0, 1.0, 0.0, 0.5, 0.75, 0.49, 0.7968, 0.4854, 0.8418, 0.4717, 0.8833, 0.4496, 0.9197, 0.4197, 0.9496, 0.3833, 0.9717, 0.3418, 0.9854, 0.2968, 0.99, 0.25, 0.9854, 0.2032, 0.9717, 0.1582, 0.9496, 0.1167, 0.9197, 0.08029, 0.8833, 0.05045, 0.8418, 0.02827, 0.7968, 0.01461, 0.75, 0.01, 0.7032, 0.01461, 0.6582, 0.02827, 0.6167, 0.05045, 0.5803, 0.08029, 0.5504, 0.1167, 0.5283, 0.1582, 0.5146, 0.2032, 0.51, 0.25, 0.5146, 0.2968, 0.5283, 0.3418, 0.5504, 0.3833, 0.5803, 0.4197, 0.6167, 0.4496, 0.6582, 0.4717, 0.7032, 0.4854])
me_cylinder_003.use_remesh_preserve_volume = False
me_cylinder_003.use_remesh_preserve_attributes = False
me_cylinder_003.use_mirror_vertex_groups = False
me_cylinder_003.update()
me_cube_005 = bpy.data.meshes.new('Cube.005')
me_cube_005.from_pydata([(-12.5, -0.375, -0.375), (-12.5, -0.375, 0.375), (-12.5, 0.375, -0.375), (-12.5, 0.375, 0.375), (12.5, -0.375, -0.375), (12.5, -0.375, 0.375), (12.5, 0.375, -0.375), (12.5, 0.375, 0.375)], [], [(0, 1, 3, 2), (2, 3, 7, 6), (6, 7, 5, 4), (4, 5, 1, 0), (2, 6, 4, 0), (7, 3, 1, 5)])
_uv = me_cube_005.uv_layers.new(name='UVMap')
_uv.uv.foreach_set('vector', [0.375, 0.0, 0.625, 0.0, 0.625, 0.25, 0.375, 0.25, 0.375, 0.25, 0.625, 0.25, 0.625, 0.5, 0.375, 0.5, 0.375, 0.5, 0.625, 0.5, 0.625, 0.75, 0.375, 0.75, 0.375, 0.75, 0.625, 0.75, 0.625, 1.0, 0.375, 1.0, 0.125, 0.5, 0.375, 0.5, 0.375, 0.75, 0.125, 0.75, 0.625, 0.5, 0.875, 0.5, 0.875, 0.75, 0.625, 0.75])
me_cube_005.use_remesh_preserve_volume = False
me_cube_005.use_remesh_preserve_attributes = False
me_cube_005.use_mirror_vertex_groups = False
me_cube_005.update()
me_cube_006 = bpy.data.meshes.new('Cube.006')
me_cube_006.from_pydata([(-1.0, -0.5, -1.0), (-1.0, -0.5, 1.0), (-1.0, 0.5, -1.0), (-1.0, 0.5, 1.0), (2.0, -0.5, -1.0), (2.0, -0.5, 1.0), (2.0, 0.5, -1.0), (2.0, 0.5, 1.0), (-0.5, -0.5, -0.5), (-0.5, -0.5, 0.5), (1.5, -0.5, 0.5), (1.5, -0.5, -0.5), (-0.5, 0.0, -0.5), (-0.5, 0.0, 0.5), (1.5, 0.0, 0.5), (1.5, 0.0, -0.5)], [], [(0, 1, 3, 2), (2, 3, 7, 6), (6, 7, 5, 4), (5, 1, 9, 10), (2, 6, 4, 0), (7, 3, 1, 5), (11, 10, 14, 15), (4, 5, 10, 11), (1, 0, 8, 9), (0, 4, 11, 8), (15, 14, 13, 12), (8, 11, 15, 12), (9, 8, 12, 13), (10, 9, 13, 14)])
_uv = me_cube_006.uv_layers.new(name='UVMap')
_uv.uv.foreach_set('vector', [0.375, 0.0, 0.625, 0.0, 0.625, 0.25, 0.375, 0.25, 0.375, 0.25, 0.625, 0.25, 0.625, 0.5, 0.375, 0.5, 0.375, 0.5, 0.625, 0.5, 0.625, 0.75, 0.375, 0.75, 0.625, 0.75, 0.875, 0.75, 0.875, 0.75, 0.625, 0.75, 0.125, 0.5, 0.375, 0.5, 0.375, 0.75, 0.125, 0.75, 0.625, 0.5, 0.875, 0.5, 0.875, 0.75, 0.625, 0.75, 0.375, 0.75, 0.625, 0.75, 0.625, 0.75, 0.375, 0.75, 0.375, 0.75, 0.625, 0.75, 0.625, 0.75, 0.375, 0.75, 0.625, 0.0, 0.375, 0.0, 0.375, 0.0, 0.625, 0.0, 0.125, 0.75, 0.375, 0.75, 0.375, 0.75, 0.125, 0.75, 0.375, 0.75, 0.625, 0.75, 0.625, 1.0, 0.375, 1.0, 0.125, 0.75, 0.375, 0.75, 0.375, 0.75, 0.125, 0.75, 0.625, 0.0, 0.375, 0.0, 0.375, 0.0, 0.625, 0.0, 0.625, 0.75, 0.875, 0.75, 0.875, 0.75, 0.625, 0.75])
me_cube_006.use_remesh_preserve_volume = False
me_cube_006.use_remesh_preserve_attributes = False
me_cube_006.use_mirror_vertex_groups = False
me_cube_006.update()
me_cube_007 = bpy.data.meshes.new('Cube.007')
me_cube_007.from_pydata([(-0.375, 0.0, -0.5), (-0.375, 0.0, 0.5), (-0.375, 4.0, -0.5), (-0.375, 4.0, 0.5), (0.375, 0.0, -0.5), (0.375, 0.0, 0.5), (0.375, 4.0, -0.5), (0.375, 4.0, 0.5)], [], [(0, 1, 3, 2), (2, 3, 7, 6), (6, 7, 5, 4), (4, 5, 1, 0), (2, 6, 4, 0), (7, 3, 1, 5)])
_uv = me_cube_007.uv_layers.new(name='UVMap')
_uv.uv.foreach_set('vector', [0.375, 0.0, 0.625, 0.0, 0.625, 0.25, 0.375, 0.25, 0.375, 0.25, 0.625, 0.25, 0.625, 0.5, 0.375, 0.5, 0.375, 0.5, 0.625, 0.5, 0.625, 0.75, 0.375, 0.75, 0.375, 0.75, 0.625, 0.75, 0.625, 1.0, 0.375, 1.0, 0.125, 0.5, 0.375, 0.5, 0.375, 0.75, 0.125, 0.75, 0.625, 0.5, 0.875, 0.5, 0.875, 0.75, 0.625, 0.75])
me_cube_007.use_remesh_preserve_volume = False
me_cube_007.use_remesh_preserve_attributes = False
me_cube_007.use_mirror_vertex_groups = False
me_cube_007.update()
me_cube_008 = bpy.data.meshes.new('Cube.008')
me_cube_008.from_pydata([(-0.375, 0.0, -0.5), (-0.375, 0.0, 0.5), (-0.375, 12.0, -0.5), (-0.375, 12.0, 0.5), (0.375, 0.0, -0.5), (0.375, 0.0, 0.5), (0.375, 12.0, -0.5), (0.375, 12.0, 0.5)], [], [(0, 1, 3, 2), (2, 3, 7, 6), (6, 7, 5, 4), (4, 5, 1, 0), (2, 6, 4, 0), (7, 3, 1, 5)])
_uv = me_cube_008.uv_layers.new(name='UVMap')
_uv.uv.foreach_set('vector', [0.375, 0.0, 0.625, 0.0, 0.625, 0.25, 0.375, 0.25, 0.375, 0.25, 0.625, 0.25, 0.625, 0.5, 0.375, 0.5, 0.375, 0.5, 0.625, 0.5, 0.625, 0.75, 0.375, 0.75, 0.375, 0.75, 0.625, 0.75, 0.625, 1.0, 0.375, 1.0, 0.125, 0.5, 0.375, 0.5, 0.375, 0.75, 0.125, 0.75, 0.625, 0.5, 0.875, 0.5, 0.875, 0.75, 0.625, 0.75])
me_cube_008.use_remesh_preserve_volume = False
me_cube_008.use_remesh_preserve_attributes = False
me_cube_008.use_mirror_vertex_groups = False
me_cube_008.update()
me_cube_009 = bpy.data.meshes.new('Cube.009')
me_cube_009.from_pydata([(-0.5, 0.0, -0.5), (-0.5, 0.0, 0.5), (-0.5, 0.5, -0.5), (-0.5, 0.5, 0.5), (1.5, 0.0, -0.5), (1.5, 0.0, 0.5), (1.5, 0.5, -0.5), (1.5, 0.5, 0.5)], [], [(0, 1, 3, 2), (2, 3, 7, 6), (6, 7, 5, 4), (4, 5, 1, 0), (2, 6, 4, 0), (7, 3, 1, 5)])
_uv = me_cube_009.uv_layers.new(name='UVMap')
_uv.uv.foreach_set('vector', [0.375, 0.0, 0.625, 0.0, 0.625, 0.25, 0.375, 0.25, 0.375, 0.25, 0.625, 0.25, 0.625, 0.5, 0.375, 0.5, 0.375, 0.5, 0.625, 0.5, 0.625, 0.75, 0.375, 0.75, 0.375, 0.75, 0.625, 0.75, 0.625, 1.0, 0.375, 1.0, 0.125, 0.5, 0.375, 0.5, 0.375, 0.75, 0.125, 0.75, 0.625, 0.5, 0.875, 0.5, 0.875, 0.75, 0.625, 0.75])
me_cube_009.use_remesh_preserve_volume = False
me_cube_009.use_remesh_preserve_attributes = False
me_cube_009.use_mirror_vertex_groups = False
me_cube_009.update()
me_cube_010 = bpy.data.meshes.new('Cube.010')
me_cube_010.from_pydata([(-0.375, 0.0, -1.0), (-0.375, 0.0, 1.0), (-0.375, 0.5, -1.0), (-0.375, 0.5, 1.0), (0.275, 0.0, -1.0), (0.275, 0.0, 1.0), (0.275, 0.5, -1.0), (0.275, 0.5, 1.0)], [], [(0, 1, 3, 2), (2, 3, 7, 6), (6, 7, 5, 4), (4, 5, 1, 0), (2, 6, 4, 0), (7, 3, 1, 5)])
_uv = me_cube_010.uv_layers.new(name='UVMap')
_uv.uv.foreach_set('vector', [0.375, 0.0, 0.625, 0.0, 0.625, 0.25, 0.375, 0.25, 0.375, 0.25, 0.625, 0.25, 0.625, 0.5, 0.375, 0.5, 0.375, 0.5, 0.625, 0.5, 0.625, 0.75, 0.375, 0.75, 0.375, 0.75, 0.625, 0.75, 0.625, 1.0, 0.375, 1.0, 0.125, 0.5, 0.375, 0.5, 0.375, 0.75, 0.125, 0.75, 0.625, 0.5, 0.875, 0.5, 0.875, 0.75, 0.625, 0.75])
me_cube_010.use_remesh_preserve_volume = False
me_cube_010.use_remesh_preserve_attributes = False
me_cube_010.use_mirror_vertex_groups = False
me_cube_010.update()
me_cube_011 = bpy.data.meshes.new('Cube.011')
me_cube_011.from_pydata([(-0.75, 0.0, -1.5), (-0.75, 0.0, 1.5), (-0.75, 1.0, -1.5), (-0.75, 1.0, 1.5), (0.75, 0.0, -1.5), (0.75, 0.0, 1.5), (0.75, 1.0, -1.5), (0.75, 1.0, 1.5), (-0.375, 0.0, -1.0), (-0.375, 0.0, 1.0), (0.375, 0.0, 1.0), (0.375, 0.0, -1.0), (-0.375, 0.5, -1.0), (-0.375, 0.5, 1.0), (0.375, 0.5, 1.0), (0.375, 0.5, -1.0)], [], [(0, 1, 3, 2), (2, 3, 7, 6), (6, 7, 5, 4), (0, 4, 11, 8), (2, 6, 4, 0), (7, 3, 1, 5), (10, 9, 13, 14), (5, 1, 9, 10), (4, 5, 10, 11), (1, 0, 8, 9), (15, 14, 13, 12), (11, 10, 14, 15), (8, 11, 15, 12), (9, 8, 12, 13)])
_uv = me_cube_011.uv_layers.new(name='UVMap')
_uv.uv.foreach_set('vector', [0.375, 0.0, 0.625, 0.0, 0.625, 0.25, 0.375, 0.25, 0.375, 0.25, 0.625, 0.25, 0.625, 0.5, 0.375, 0.5, 0.375, 0.5, 0.625, 0.5, 0.625, 0.75, 0.375, 0.75, 0.125, 0.75, 0.375, 0.75, 0.375, 0.75, 0.125, 0.75, 0.125, 0.5, 0.375, 0.5, 0.375, 0.75, 0.125, 0.75, 0.625, 0.5, 0.875, 0.5, 0.875, 0.75, 0.625, 0.75, 0.625, 0.75, 0.875, 0.75, 0.875, 0.75, 0.625, 0.75, 0.625, 0.75, 0.875, 0.75, 0.875, 0.75, 0.625, 0.75, 0.375, 0.75, 0.625, 0.75, 0.625, 0.75, 0.375, 0.75, 0.625, 0.0, 0.375, 0.0, 0.375, 0.0, 0.625, 0.0, 0.375, 0.75, 0.625, 0.75, 0.625, 1.0, 0.375, 1.0, 0.375, 0.75, 0.625, 0.75, 0.625, 0.75, 0.375, 0.75, 0.125, 0.75, 0.375, 0.75, 0.375, 0.75, 0.125, 0.75, 0.625, 0.0, 0.375, 0.0, 0.375, 0.0, 0.625, 0.0])
me_cube_011.use_remesh_preserve_volume = False
me_cube_011.use_remesh_preserve_attributes = False
me_cube_011.use_mirror_vertex_groups = False
me_cube_011.update()
me_cube_012 = bpy.data.meshes.new('Cube.012')
me_cube_012.from_pydata([(-0.375, 0.0, -1.75), (-0.375, 0.0, -0.5), (-0.375, 4.0, -0.75), (-0.375, 4.0, 0.75), (0.375, 0.0, -1.75), (0.375, 0.0, -0.5), (0.375, 4.0, -0.75), (0.375, 4.0, 0.75), (-0.375, 2.0, -0.75), (-0.375, 2.25, 0.75), (0.375, 2.0, -0.75), (0.375, 2.25, 0.75), (-0.375, 2.0, -1.75), (-0.375, 0.0, -2.75), (0.375, 0.0, -2.75), (0.375, 2.0, -1.75)], [], [(8, 9, 3, 2), (2, 3, 7, 6), (10, 11, 5, 4), (4, 5, 1, 0), (0, 8, 12, 13), (11, 9, 1, 5), (7, 3, 9, 11), (8, 2, 12), (6, 7, 11, 10), (0, 1, 9, 8), (12, 15, 14, 13), (10, 4, 14, 15), (4, 0, 13, 14), (10, 15, 6), (2, 6, 15, 12)])
_uv = me_cube_012.uv_layers.new(name='UVMap')
_uv.uv.foreach_set('vector', [0.375, 0.125, 0.625, 0.125, 0.625, 0.25, 0.375, 0.25, 0.375, 0.25, 0.625, 0.25, 0.625, 0.5, 0.375, 0.5, 0.375, 0.625, 0.625, 0.625, 0.625, 0.75, 0.375, 0.75, 0.375, 0.75, 0.625, 0.75, 0.625, 1.0, 0.375, 1.0, 0.375, 0.0, 0.375, 0.125, 0.375, 0.125, 0.375, 0.0, 0.625, 0.625, 0.875, 0.625, 0.875, 0.75, 0.625, 0.75, 0.625, 0.5, 0.875, 0.5, 0.875, 0.625, 0.625, 0.625, 0.375, 0.125, 0.375, 0.25, 0.375, 0.125, 0.375, 0.5, 0.625, 0.5, 0.625, 0.625, 0.375, 0.625, 0.375, 0.0, 0.625, 0.0, 0.625, 0.125, 0.375, 0.125, 0.125, 0.625, 0.375, 0.625, 0.375, 0.75, 0.125, 0.75, 0.375, 0.625, 0.375, 0.75, 0.375, 0.75, 0.375, 0.625, 0.375, 0.75, 0.375, 1.0, 0.375, 1.0, 0.375, 0.75, 0.375, 0.625, 0.375, 0.625, 0.375, 0.5, 0.375, 0.25, 0.375, 0.5, 0.375, 0.625, 0.375, 0.125])
me_cube_012.use_remesh_preserve_volume = False
me_cube_012.use_remesh_preserve_attributes = False
me_cube_012.use_mirror_vertex_groups = False
me_cube_012.update()
me_cube_013 = bpy.data.meshes.new('Cube.013')
me_cube_013.from_pydata([(-0.375, -0.5, -1.0), (-0.375, -0.5, 0.5), (-0.375, 1.0, 0.5), (0.375, -0.5, -1.0), (0.375, -0.5, 0.5), (0.375, 1.0, 0.5)], [], [(0, 1, 2), (5, 4, 3), (3, 4, 1, 0), (2, 5, 3, 0), (5, 2, 1, 4)])
_uv = me_cube_013.uv_layers.new(name='UVMap')
_uv.uv.foreach_set('vector', [0.375, 0.0, 0.625, 0.0, 0.375, 0.25, 0.625, 0.5, 0.625, 0.75, 0.375, 0.75, 0.375, 0.75, 0.625, 0.75, 0.625, 1.0, 0.375, 1.0, 0.125, 0.5, 0.375, 0.5, 0.375, 0.75, 0.125, 0.75, 0.625, 0.5, 0.875, 0.5, 0.875, 0.75, 0.625, 0.75])
me_cube_013.use_remesh_preserve_volume = False
me_cube_013.use_remesh_preserve_attributes = False
me_cube_013.use_mirror_vertex_groups = False
me_cube_013.update()
me_cylinder_004 = bpy.data.meshes.new('Cylinder.004')
me_cylinder_004.from_pydata([(-3.965e-07, 0.5, -2.0), (-3.965e-07, 0.5, 2.0), (0.09754, 0.4904, -2.0), (0.09754, 0.4904, 2.0), (0.1913, 0.4619, -2.0), (0.1913, 0.4619, 2.0), (0.2778, 0.4157, -2.0), (0.2778, 0.4157, 2.0), (0.3536, 0.3536, -2.0), (0.3536, 0.3536, 2.0), (0.4157, 0.2778, -2.0), (0.4157, 0.2778, 2.0), (0.4619, 0.1913, -2.0), (0.4619, 0.1913, 2.0), (0.4904, 0.09755, -2.0), (0.4904, 0.09755, 2.0), (0.5, 2.007e-07, -2.0), (0.5, 2.007e-07, 2.0), (0.4904, -0.09754, -2.0), (0.4904, -0.09754, 2.0), (0.4619, -0.1913, -2.0), (0.4619, -0.1913, 2.0), (0.4157, -0.2778, -2.0), (0.4157, -0.2778, 2.0), (0.3536, -0.3536, -2.0), (0.3536, -0.3536, 2.0), (0.2778, -0.4157, -2.0), (0.2778, -0.4157, 2.0), (0.1913, -0.4619, -2.0), (0.1913, -0.4619, 2.0), (0.09754, -0.4904, -2.0), (0.09754, -0.4904, 2.0), (-5.594e-07, -0.5, -2.0), (-5.594e-07, -0.5, 2.0), (-0.09755, -0.4904, -2.0), (-0.09755, -0.4904, 2.0), (-0.1913, -0.4619, -2.0), (-0.1913, -0.4619, 2.0), (-0.2778, -0.4157, -2.0), (-0.2778, -0.4157, 2.0), (-0.3536, -0.3536, -2.0), (-0.3536, -0.3536, 2.0), (-0.4157, -0.2778, -2.0), (-0.4157, -0.2778, 2.0), (-0.4619, -0.1913, -2.0), (-0.4619, -0.1913, 2.0), (-0.4904, -0.09754, -2.0), (-0.4904, -0.09754, 2.0), (-0.5, 6.458e-07, -2.0), (-0.5, 6.458e-07, 2.0), (-0.4904, 0.09755, -2.0), (-0.4904, 0.09755, 2.0), (-0.4619, 0.1913, -2.0), (-0.4619, 0.1913, 2.0), (-0.4157, 0.2778, -2.0), (-0.4157, 0.2778, 2.0), (-0.3536, 0.3536, -2.0), (-0.3536, 0.3536, 2.0), (-0.2778, 0.4157, -2.0), (-0.2778, 0.4157, 2.0), (-0.1913, 0.4619, -2.0), (-0.1913, 0.4619, 2.0), (-0.09754, 0.4904, -2.0), (-0.09754, 0.4904, 2.0)], [], [(0, 1, 3, 2), (2, 3, 5, 4), (4, 5, 7, 6), (6, 7, 9, 8), (8, 9, 11, 10), (10, 11, 13, 12), (12, 13, 15, 14), (14, 15, 17, 16), (16, 17, 19, 18), (18, 19, 21, 20), (20, 21, 23, 22), (22, 23, 25, 24), (24, 25, 27, 26), (26, 27, 29, 28), (28, 29, 31, 30), (30, 31, 33, 32), (32, 33, 35, 34), (34, 35, 37, 36), (36, 37, 39, 38), (38, 39, 41, 40), (40, 41, 43, 42), (42, 43, 45, 44), (44, 45, 47, 46), (46, 47, 49, 48), (48, 49, 51, 50), (50, 51, 53, 52), (52, 53, 55, 54), (54, 55, 57, 56), (56, 57, 59, 58), (58, 59, 61, 60), (3, 1, 63, 61, 59, 57, 55, 53, 51, 49, 47, 45, 43, 41, 39, 37, 35, 33, 31, 29, 27, 25, 23, 21, 19, 17, 15, 13, 11, 9, 7, 5), (60, 61, 63, 62), (62, 63, 1, 0), (0, 2, 4, 6, 8, 10, 12, 14, 16, 18, 20, 22, 24, 26, 28, 30, 32, 34, 36, 38, 40, 42, 44, 46, 48, 50, 52, 54, 56, 58, 60, 62)])
_uv = me_cylinder_004.uv_layers.new(name='UVMap')
_uv.uv.foreach_set('vector', [1.0, 0.5, 1.0, 1.0, 0.9688, 1.0, 0.9688, 0.5, 0.9688, 0.5, 0.9688, 1.0, 0.9375, 1.0, 0.9375, 0.5, 0.9375, 0.5, 0.9375, 1.0, 0.9062, 1.0, 0.9062, 0.5, 0.9062, 0.5, 0.9062, 1.0, 0.875, 1.0, 0.875, 0.5, 0.875, 0.5, 0.875, 1.0, 0.8438, 1.0, 0.8438, 0.5, 0.8438, 0.5, 0.8438, 1.0, 0.8125, 1.0, 0.8125, 0.5, 0.8125, 0.5, 0.8125, 1.0, 0.7812, 1.0, 0.7812, 0.5, 0.7812, 0.5, 0.7812, 1.0, 0.75, 1.0, 0.75, 0.5, 0.75, 0.5, 0.75, 1.0, 0.7188, 1.0, 0.7188, 0.5, 0.7188, 0.5, 0.7188, 1.0, 0.6875, 1.0, 0.6875, 0.5, 0.6875, 0.5, 0.6875, 1.0, 0.6562, 1.0, 0.6562, 0.5, 0.6562, 0.5, 0.6562, 1.0, 0.625, 1.0, 0.625, 0.5, 0.625, 0.5, 0.625, 1.0, 0.5938, 1.0, 0.5938, 0.5, 0.5938, 0.5, 0.5938, 1.0, 0.5625, 1.0, 0.5625, 0.5, 0.5625, 0.5, 0.5625, 1.0, 0.5312, 1.0, 0.5312, 0.5, 0.5312, 0.5, 0.5312, 1.0, 0.5, 1.0, 0.5, 0.5, 0.5, 0.5, 0.5, 1.0, 0.4688, 1.0, 0.4688, 0.5, 0.4688, 0.5, 0.4688, 1.0, 0.4375, 1.0, 0.4375, 0.5, 0.4375, 0.5, 0.4375, 1.0, 0.4062, 1.0, 0.4062, 0.5, 0.4062, 0.5, 0.4062, 1.0, 0.375, 1.0, 0.375, 0.5, 0.375, 0.5, 0.375, 1.0, 0.3438, 1.0, 0.3438, 0.5, 0.3438, 0.5, 0.3438, 1.0, 0.3125, 1.0, 0.3125, 0.5, 0.3125, 0.5, 0.3125, 1.0, 0.2812, 1.0, 0.2812, 0.5, 0.2812, 0.5, 0.2812, 1.0, 0.25, 1.0, 0.25, 0.5, 0.25, 0.5, 0.25, 1.0, 0.2188, 1.0, 0.2188, 0.5, 0.2188, 0.5, 0.2188, 1.0, 0.1875, 1.0, 0.1875, 0.5, 0.1875, 0.5, 0.1875, 1.0, 0.1562, 1.0, 0.1562, 0.5, 0.1562, 0.5, 0.1562, 1.0, 0.125, 1.0, 0.125, 0.5, 0.125, 0.5, 0.125, 1.0, 0.09375, 1.0, 0.09375, 0.5, 0.09375, 0.5, 0.09375, 1.0, 0.0625, 1.0, 0.0625, 0.5, 0.2968, 0.4854, 0.25, 0.49, 0.2032, 0.4854, 0.1582, 0.4717, 0.1167, 0.4496, 0.08029, 0.4197, 0.05045, 0.3833, 0.02827, 0.3418, 0.01461, 0.2968, 0.01, 0.25, 0.01461, 0.2032, 0.02827, 0.1582, 0.05045, 0.1167, 0.08029, 0.08029, 0.1167, 0.05045, 0.1582, 0.02827, 0.2032, 0.01461, 0.25, 0.01, 0.2968, 0.01461, 0.3418, 0.02827, 0.3833, 0.05045, 0.4197, 0.08029, 0.4496, 0.1167, 0.4717, 0.1582, 0.4854, 0.2032, 0.49, 0.25, 0.4854, 0.2968, 0.4717, 0.3418, 0.4496, 0.3833, 0.4197, 0.4197, 0.3833, 0.4496, 0.3418, 0.4717, 0.0625, 0.5, 0.0625, 1.0, 0.03125, 1.0, 0.03125, 0.5, 0.03125, 0.5, 0.03125, 1.0, 0.0, 1.0, 0.0, 0.5, 0.75, 0.49, 0.7968, 0.4854, 0.8418, 0.4717, 0.8833, 0.4496, 0.9197, 0.4197, 0.9496, 0.3833, 0.9717, 0.3418, 0.9854, 0.2968, 0.99, 0.25, 0.9854, 0.2032, 0.9717, 0.1582, 0.9496, 0.1167, 0.9197, 0.08029, 0.8833, 0.05045, 0.8418, 0.02827, 0.7968, 0.01461, 0.75, 0.01, 0.7032, 0.01461, 0.6582, 0.02827, 0.6167, 0.05045, 0.5803, 0.08029, 0.5504, 0.1167, 0.5283, 0.1582, 0.5146, 0.2032, 0.51, 0.25, 0.5146, 0.2968, 0.5283, 0.3418, 0.5504, 0.3833, 0.5803, 0.4197, 0.6167, 0.4496, 0.6582, 0.4717, 0.7032, 0.4854])
me_cylinder_004.use_remesh_preserve_volume = False
me_cylinder_004.use_remesh_preserve_attributes = False
me_cylinder_004.use_mirror_vertex_groups = False
me_cylinder_004.update()
me_cube_014 = bpy.data.meshes.new('Cube.014')
me_cube_014.from_pydata([(-0.375, 0.0, -0.75), (-0.375, 0.0, 0.75), (-0.375, 3.75, -0.75), (-0.375, 3.75, 0.75), (0.375, 0.0, -0.75), (0.375, 0.0, 0.75), (0.375, 3.75, -0.75), (0.375, 3.75, 0.75), (-0.375, 1.5, -0.75), (-0.375, 1.5, 0.75), (0.375, 1.5, -0.75), (0.375, 1.5, 0.75), (-0.375, 0.0, -2.0), (0.375, 0.0, -2.0)], [], [(8, 9, 3, 2), (2, 3, 7, 6), (10, 11, 5, 4), (4, 5, 1, 0), (0, 8, 12), (11, 9, 1, 5), (7, 3, 9, 11), (2, 6, 10, 8), (6, 7, 11, 10), (0, 1, 9, 8), (10, 4, 13), (4, 0, 12, 13), (8, 10, 13, 12)])
_uv = me_cube_014.uv_layers.new(name='UVMap')
_uv.uv.foreach_set('vector', [0.375, 0.125, 0.625, 0.125, 0.625, 0.25, 0.375, 0.25, 0.375, 0.25, 0.625, 0.25, 0.625, 0.5, 0.375, 0.5, 0.375, 0.625, 0.625, 0.625, 0.625, 0.75, 0.375, 0.75, 0.375, 0.75, 0.625, 0.75, 0.625, 1.0, 0.375, 1.0, 0.375, 0.0, 0.375, 0.125, 0.375, 0.0, 0.625, 0.625, 0.875, 0.625, 0.875, 0.75, 0.625, 0.75, 0.625, 0.5, 0.875, 0.5, 0.875, 0.625, 0.625, 0.625, 0.125, 0.5, 0.375, 0.5, 0.375, 0.625, 0.125, 0.625, 0.375, 0.5, 0.625, 0.5, 0.625, 0.625, 0.375, 0.625, 0.375, 0.0, 0.625, 0.0, 0.625, 0.125, 0.375, 0.125, 0.375, 0.625, 0.375, 0.75, 0.375, 0.625, 0.375, 0.75, 0.375, 1.0, 0.375, 1.0, 0.375, 0.75, 0.125, 0.625, 0.375, 0.625, 0.375, 0.625, 0.125, 0.625])
me_cube_014.use_remesh_preserve_volume = False
me_cube_014.use_remesh_preserve_attributes = False
me_cube_014.use_mirror_vertex_groups = False
me_cube_014.update()

# ---- objects
ob_wall = bpy.data.objects.new('wall', me_cube)
ob_wall_001 = bpy.data.objects.new('wall.001', me_cube)
ob_beam = bpy.data.objects.new('beam', me_cube_001)
ob_cube = bpy.data.objects.new('Cube', me_cube_002)
ob_cube_001 = bpy.data.objects.new('Cube.001', me_cube_002)
ob_cube_002 = bpy.data.objects.new('Cube.002', me_cube_003)
ob_beam_1 = bpy.data.objects.new('BEAM', me_cylinder)
ob_cube_003 = bpy.data.objects.new('Cube.003', me_cube_004)
ob_bool_beam_a = bpy.data.objects.new('BOOL_BEAM_A', me_cylinder_001)
ob_bool_beam_b = bpy.data.objects.new('BOOL_BEAM_B', me_cylinder_001)
ob_cylinder = bpy.data.objects.new('Cylinder', me_cylinder_002)
ob_screw = bpy.data.objects.new('SCREW', me_cylinder_003)
ob_screw_001 = bpy.data.objects.new('SCREW.001', me_cylinder_003)
ob_screw_002 = bpy.data.objects.new('SCREW.002', me_cylinder_003)
ob_screw_003 = bpy.data.objects.new('SCREW.003', me_cylinder_003)
ob_screw_004 = bpy.data.objects.new('SCREW.004', me_cylinder_003)
ob_beam_001 = bpy.data.objects.new('BEAM.001', me_cylinder)
ob_screw_005 = bpy.data.objects.new('SCREW.005', me_cylinder_003)
ob_wall_002 = bpy.data.objects.new('wall.002', me_cube)
ob_wall_003 = bpy.data.objects.new('wall.003', me_cube)
ob_beam_001_1 = bpy.data.objects.new('beam.001', me_cube_001)
ob_cube_004 = bpy.data.objects.new('Cube.004', me_cube_002)
ob_cube_005 = bpy.data.objects.new('Cube.005', me_cube_002)
ob_beam_002 = bpy.data.objects.new('beam.002', me_cube_005)
ob_beam_003 = bpy.data.objects.new('beam.003', me_cube_001)
ob_cube_006 = bpy.data.objects.new('Cube.006', me_cube_006)
ob_cube_008 = bpy.data.objects.new('Cube.008', me_cube_007)
ob_cube_010 = bpy.data.objects.new('Cube.010', me_cube_008)
ob_cube_009 = bpy.data.objects.new('Cube.009', me_cube_008)
ob_cube_007 = bpy.data.objects.new('Cube.007', me_cube_009)
ob_screw_006 = bpy.data.objects.new('SCREW.006', me_cylinder_003)
ob_screw_007 = bpy.data.objects.new('SCREW.007', me_cylinder_003)
ob_screw_008 = bpy.data.objects.new('SCREW.008', me_cylinder_003)
ob_cube_011 = bpy.data.objects.new('Cube.011', me_cube_010)
ob_cube_012 = bpy.data.objects.new('Cube.012', me_cube_011)
ob_cube_013 = bpy.data.objects.new('Cube.013', me_cube_012)
ob_cube_014 = bpy.data.objects.new('Cube.014', me_cube_013)
ob_screw_009 = bpy.data.objects.new('SCREW.009', me_cylinder_003)
ob_screw_010 = bpy.data.objects.new('SCREW.010', me_cylinder_003)
ob_screw_011 = bpy.data.objects.new('SCREW.011', me_cylinder_003)
ob_screw_012 = bpy.data.objects.new('SCREW.012', me_cylinder_003)
ob_screw_013 = bpy.data.objects.new('SCREW.013', me_cylinder_003)
ob_screw_014 = bpy.data.objects.new('SCREW.014', me_cylinder_003)
ob_bool_beam_x = bpy.data.objects.new('BOOL_BEAM_X', me_cylinder_001)
ob_bool_beam_y = bpy.data.objects.new('BOOL_BEAM_Y', me_cylinder_001)
ob_piping = bpy.data.objects.new('piping', me_cylinder_004)
ob_piping_001 = bpy.data.objects.new('piping.001', me_cylinder_004)
ob_piping_002 = bpy.data.objects.new('piping.002', me_cylinder_004)
ob_cube_015 = bpy.data.objects.new('Cube.015', me_cube_014)
ob_piping_003 = bpy.data.objects.new('piping.003', me_cylinder_004)
ob_piping_004 = bpy.data.objects.new('piping.004', me_cylinder_004)

# ---- transforms, parenting, visibility, modifiers, constraints
ob_wall.location = (-12.0, 0.0, 0.0)
ob_wall.lock_rotations_4d = False
ob_wall.empty_display_type = 'ARROWS'
ob_wall.lineart.crease_threshold = 0.0
ob_wall_001.location = (12.0, 0.0, 0.0)
ob_wall_001.lock_rotations_4d = False
ob_wall_001.empty_display_type = 'ARROWS'
ob_wall_001.lineart.crease_threshold = 0.0
ob_beam.location = (0.0, 3.0, 0.0)
ob_beam.lineart.crease_threshold = 0.0
ob_cube.location = (12.0, 1.0, 0.0)
ob_cube.lineart.crease_threshold = 0.0
ob_cube_001.location = (-12.0, 1.0, 0.0)
ob_cube_001.lineart.crease_threshold = 0.0
ob_cube_002.location = (0.0, 0.0, 0.0)
ob_cube_002.lineart.crease_threshold = 0.0
ob_beam_1.location = (45.75, 3.0, 0.0)
ob_beam_1.lineart.crease_threshold = 0.0
ob_cube_003.location = (0.0, 1.0, 0.0)
ob_cube_003.lineart.crease_threshold = 0.0
_m = ob_cube_003.modifiers.new('Boolean', 'BOOLEAN')
_m.object = ob_bool_beam_a
_m.solver = 'FAST'
_m = ob_cube_003.modifiers.new('Boolean.001', 'BOOLEAN')
_m.object = ob_bool_beam_b
_m.solver = 'FAST'
ob_bool_beam_a.location = (0.0, 2.0, 0.0)
ob_bool_beam_a.lineart.crease_threshold = 0.0
ob_bool_beam_b.location = (0.0, 3.0, 0.0)
ob_bool_beam_b.lineart.crease_threshold = 0.0
ob_cylinder.location = (-1.0, 3.0, 0.0)
ob_cylinder.lineart.crease_threshold = 0.0
ob_screw.location = (0.0, -3.0, 0.0)
ob_screw.lineart.crease_threshold = 0.0
ob_screw_001.location = (0.0, 0.5, 0.25)
ob_screw_001.rotation_euler = (-1.571, -0.0, 0.0)
ob_screw_001.lineart.crease_threshold = 0.0
ob_screw_002.location = (0.0, 0.5, -0.25)
ob_screw_002.rotation_euler = (-1.571, -0.0, 0.0)
ob_screw_002.lineart.crease_threshold = 0.0
ob_screw_003.location = (0.0, 0.25, 0.75)
ob_screw_003.rotation_euler = (1.571, -0.0, 0.0)
ob_screw_003.lineart.crease_threshold = 0.0
ob_screw_004.location = (0.0, 0.25, -0.5)
ob_screw_004.rotation_euler = (1.571, -0.0, 0.0)
ob_screw_004.lineart.crease_threshold = 0.0
ob_beam_001.location = (45.75, 2.0, 0.0)
ob_beam_001.lineart.crease_threshold = 0.0
ob_screw_005.location = (-1.0, 3.0, 0.0)
ob_screw_005.rotation_euler = (-0.0, 1.571, 0.0)
ob_screw_005.scale = (1.0, 1.0, 0.5)
ob_screw_005.lineart.crease_threshold = 0.0
ob_wall_002.location = (-12.52, 0.1885, 0.07151)
ob_wall_002.lock_rotations_4d = False
ob_wall_002.empty_display_type = 'ARROWS'
ob_wall_002.lineart.crease_threshold = 0.0
ob_wall_003.location = (11.48, 0.1885, 0.07151)
ob_wall_003.lock_rotations_4d = False
ob_wall_003.empty_display_type = 'ARROWS'
ob_wall_003.lineart.crease_threshold = 0.0
ob_beam_001_1.location = (-0.5177, 5.438, 0.07151)
ob_beam_001_1.lineart.crease_threshold = 0.0
ob_cube_004.location = (11.48, 1.188, 0.07151)
ob_cube_004.scale = (1.0, 2.5, 1.0)
ob_cube_004.lineart.crease_threshold = 0.0
ob_cube_005.location = (-12.52, 1.188, 0.07151)
ob_cube_005.scale = (1.0, 2.5, 1.0)
ob_cube_005.lineart.crease_threshold = 0.0
ob_beam_002.location = (-0.5177, -7.812, 0.07151)
ob_beam_002.lineart.crease_threshold = 0.0
ob_beam_003.location = (-0.5177, 3.188, 0.07151)
ob_beam_003.scale = (0.92, 1.0, 1.0)
ob_beam_003.lineart.crease_threshold = 0.0
ob_cube_006.location = (0.0, 0.0, 0.0)
ob_cube_006.lineart.crease_threshold = 0.0
ob_cube_008.location = (0.0, 0.5, 0.0)
ob_cube_008.lineart.crease_threshold = 0.0
ob_cube_010.location = (-0.375, 4.875, 0.0)
ob_cube_010.rotation_euler = (0.0, -0.0, -1.571)
ob_cube_010.scale = (1.0, 1.333, 1.0)
ob_cube_010.lineart.crease_threshold = 0.0
ob_cube_009.location = (0.375, 2.0, 0.0)
ob_cube_009.rotation_euler = (0.0, -0.0, -1.571)
ob_cube_009.scale = (1.0, 1.25, 1.0)
ob_cube_009.lineart.crease_threshold = 0.0
ob_cube_007.location = (0.0, -1.0, 0.0)
ob_cube_007.lineart.crease_threshold = 0.0
ob_screw_006.location = (0.0, -0.5, 0.0)
ob_screw_006.rotation_euler = (1.571, -0.0, 0.0)
ob_screw_006.lineart.crease_threshold = 0.0
ob_screw_007.location = (0.5, -0.25, -1.0)
ob_screw_007.lineart.crease_threshold = 0.0
ob_screw_008.location = (1.0, -0.5, 0.0)
ob_screw_008.rotation_euler = (1.571, -0.0, 0.0)
ob_screw_008.lineart.crease_threshold = 0.0
ob_cube_011.location = (0.375, -1.0, -2.0)
ob_cube_011.lineart.crease_threshold = 0.0
ob_cube_012.location = (0.375, 0.0, -2.0)
ob_cube_012.lineart.crease_threshold = 0.0
ob_cube_013.location = (0.0, 1.0, 0.0)
ob_cube_013.lineart.crease_threshold = 0.0
_m = ob_cube_013.modifiers.new('Boolean', 'BOOLEAN')
_m.object = ob_bool_beam_x
_m.solver = 'FAST'
_m = ob_cube_013.modifiers.new('Boolean.001', 'BOOLEAN')
_m.object = ob_bool_beam_y
_m.solver = 'FAST'
ob_cube_014.location = (0.0, 1.5, -5.25)
ob_cube_014.lineart.crease_threshold = 0.0
ob_screw_009.location = (0.375, -0.5, -1.5)
ob_screw_009.rotation_euler = (1.571, -0.0, 0.0)
ob_screw_009.lineart.crease_threshold = 0.0
ob_screw_010.location = (0.375, -0.5, -2.5)
ob_screw_010.rotation_euler = (1.571, -0.0, 0.0)
ob_screw_010.lineart.crease_threshold = 0.0
ob_screw_011.location = (0.375, 0.25, -3.0)
ob_screw_011.scale = (1.0, 1.0, 0.5)
ob_screw_011.lineart.crease_threshold = 0.0
ob_screw_012.location = (1.125, 0.25, -2.0)
ob_screw_012.rotation_euler = (-0.0, -1.571, 0.0)
ob_screw_012.scale = (1.0, 1.0, 1.25)
ob_screw_012.lineart.crease_threshold = 0.0
ob_screw_013.location = (0.0, 2.0, 0.5)
ob_screw_013.rotation_euler = (3.142, -0.0, 0.0)
ob_screw_013.scale = (1.0, 1.0, 0.5)
ob_screw_013.lineart.crease_threshold = 0.0
ob_screw_014.location = (0.0, 4.0, 1.0)
ob_screw_014.rotation_euler = (3.142, -0.0, 0.0)
ob_screw_014.scale = (1.0, 1.0, 0.5)
ob_screw_014.lineart.crease_threshold = 0.0
ob_bool_beam_x.location = (0.0, 2.0, -1.0)
ob_bool_beam_x.scale = (1.0, 1.6, 1.6)
ob_bool_beam_x.lineart.crease_threshold = 0.0
ob_bool_beam_y.location = (0.0, 4.0, 0.0)
ob_bool_beam_y.scale = (1.0, 1.6, 1.6)
ob_bool_beam_y.lineart.crease_threshold = 0.0
ob_piping.location = (-5.0, -2.0, 0.0)
ob_piping.lineart.crease_threshold = 0.0
ob_piping_001.location = (191.0, 2.0, -1.0)
ob_piping_001.rotation_euler = (-0.0, 1.571, 0.0)
ob_piping_001.scale = (1.0, 1.0, 96.0)
ob_piping_001.lineart.crease_threshold = 0.0
ob_piping_002.location = (191.0, 4.0, 0.0)
ob_piping_002.rotation_euler = (-0.0, 1.571, 0.0)
ob_piping_002.scale = (1.0, 1.0, 96.0)
ob_piping_002.lineart.crease_threshold = 0.0
ob_cube_015.location = (0.0, 1.0, 10.0)
ob_cube_015.lineart.crease_threshold = 0.0
_m = ob_cube_015.modifiers.new('Boolean', 'BOOLEAN')
_m.object = ob_bool_beam_x
_m.solver = 'FAST'
_m = ob_cube_015.modifiers.new('Boolean.001', 'BOOLEAN')
_m.object = ob_bool_beam_y
_m.solver = 'FAST'
ob_piping_003.location = (191.0, 2.0, 10.0)
ob_piping_003.rotation_euler = (-0.0, 1.571, 0.0)
ob_piping_003.scale = (1.0, 1.0, 96.0)
ob_piping_003.lineart.crease_threshold = 0.0
ob_piping_004.location = (191.0, 4.0, 10.0)
ob_piping_004.rotation_euler = (-0.0, 1.571, 0.0)
ob_piping_004.scale = (1.0, 1.0, 96.0)
ob_piping_004.lineart.crease_threshold = 0.0

# ---- collection membership
col_towel_a.objects.link(ob_wall)
col_towel_a.objects.link(ob_wall_001)
col_towel_a.objects.link(ob_beam)
col_towel_a.objects.link(ob_cube)
col_towel_a.objects.link(ob_cube_001)
col_curtain.objects.link(ob_cube_002)
col_curtain.objects.link(ob_beam_1)
col_curtain.objects.link(ob_cube_003)
col_curtain.objects.link(ob_bool_beam_a)
col_curtain.objects.link(ob_bool_beam_b)
col_curtain.objects.link(ob_cylinder)
col_curtain.objects.link(ob_screw)
col_curtain.objects.link(ob_screw_001)
col_curtain.objects.link(ob_screw_002)
col_curtain.objects.link(ob_screw_003)
col_curtain.objects.link(ob_screw_004)
col_curtain.objects.link(ob_beam_001)
col_curtain.objects.link(ob_screw_005)
col_towel_double.objects.link(ob_wall_002)
col_towel_double.objects.link(ob_wall_003)
col_towel_double.objects.link(ob_beam_001_1)
col_towel_double.objects.link(ob_cube_004)
col_towel_double.objects.link(ob_cube_005)
col_towel_double.objects.link(ob_beam_002)
col_towel_double.objects.link(ob_beam_003)
col_towel_single_mount.objects.link(ob_cube_006)
col_towel_single_mount.objects.link(ob_cube_008)
col_towel_single_mount.objects.link(ob_cube_010)
col_towel_single_mount.objects.link(ob_cube_009)
col_towel_single_mount.objects.link(ob_cube_007)
col_towel_single_mount.objects.link(ob_screw_006)
col_towel_single_mount.objects.link(ob_screw_007)
col_towel_single_mount.objects.link(ob_screw_008)
col_curtain_2.objects.link(ob_cube_011)
col_curtain_2.objects.link(ob_cube_012)
col_curtain_2.objects.link(ob_cube_013)
col_curtain_2.objects.link(ob_cube_014)
col_curtain_2.objects.link(ob_screw_009)
col_curtain_2.objects.link(ob_screw_010)
col_curtain_2.objects.link(ob_screw_011)
col_curtain_2.objects.link(ob_screw_012)
col_curtain_2.objects.link(ob_screw_013)
col_curtain_2.objects.link(ob_screw_014)
col_curtain_2.objects.link(ob_bool_beam_x)
col_curtain_2.objects.link(ob_bool_beam_y)
col_curtain_2.objects.link(ob_piping)
col_curtain_2.objects.link(ob_piping_001)
col_curtain_2.objects.link(ob_piping_002)
col_curtain_2.objects.link(ob_cube_015)
col_curtain_2.objects.link(ob_piping_003)
col_curtain_2.objects.link(ob_piping_004)
def _layer_coll(name, lc=None):
    lc = lc or bpy.context.view_layer.layer_collection
    for c in lc.children:
        if c.name == name: return c
        r = _layer_coll(name, c)
        if r: return r
_layer_coll('towel_a').exclude = True
_layer_coll('Curtain').exclude = True
_layer_coll('towel_double').exclude = True
_layer_coll('towel_single_mount').exclude = True
_layer_coll('hanger').exclude = True

# ---- scene / render settings (as saved in the file)
scene.frame_start = 1; scene.frame_end = 250; scene.frame_set(1)
scene.render.engine = 'BLENDER_EEVEE_NEXT'
scene.cycles.use_denoising = False
scene.cycles.samples = 128
scene.cycles.sampling_pattern = 'TABULATED_SOBOL'
scene.cycles.use_adaptive_sampling = False
scene.cycles.use_light_tree = False
scene.view_settings.view_transform = 'Filmic'
bpy.context.view_layer.update()

# ---- added for rendering (the .blend has no active camera and no usable light): camera, sun
cam_auto = bpy.data.cameras.new('AutoCamera')
cam_auto.lens = 50.0
cam_auto.sensor_width = 36.0
cam_auto.clip_end = 6975.38
ob_auto_camera = bpy.data.objects.new('AutoCamera', cam_auto)
scene.collection.objects.link(ob_auto_camera)
ob_auto_camera.location = (565.959, -472.201, 320.217)
ob_auto_camera.rotation_euler = (1.09748, -7.21219e-08, 0.694738)
scene.camera = ob_auto_camera
light_auto_sun = bpy.data.lights.new('AutoSun', 'SUN')
light_auto_sun.energy = 3.0
light_auto_sun.angle = 0.0523599
ob_auto_sun = bpy.data.objects.new('AutoSun', light_auto_sun)
scene.collection.objects.link(ob_auto_sun)
ob_auto_sun.rotation_euler = (0.872665, 0.174533, 0.523599)
bpy.context.view_layer.update()
